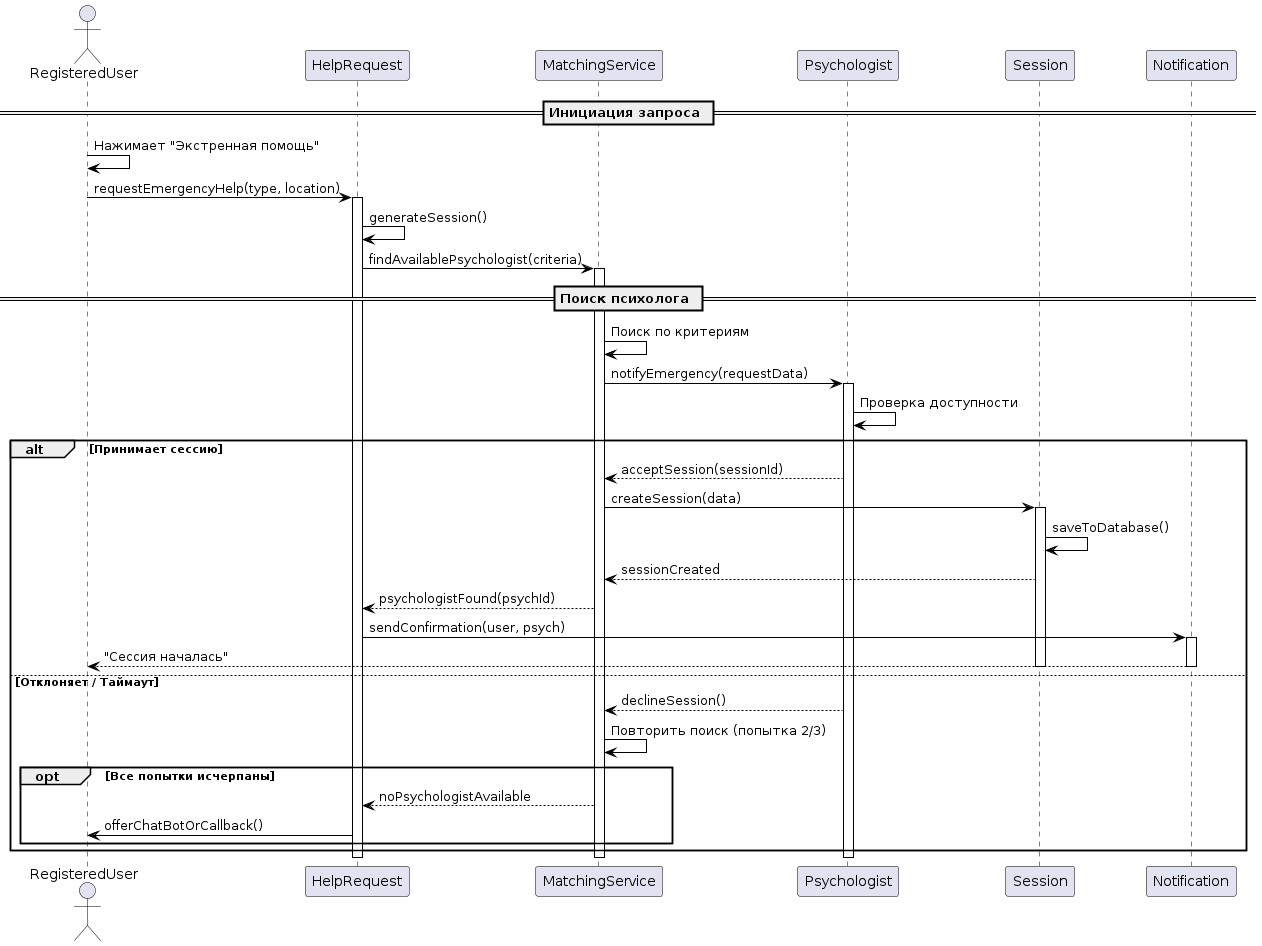

The diagram above was rendered by PlantUML. Its source (embedded in the PNG):
@startuml
skinparam backgroundColor White
skinparam sequence {
  ActorBorderColor Black
  LifeLineBorderColor Black
  ParticipantBorderColor Black
  ArrowColor Black
}

actor "RegisteredUser" as User
participant "HelpRequest" as HR
participant "MatchingService" as MS
participant "Psychologist" as Psy
participant "Session" as Ses
participant "Notification" as Notif

== Инициация запроса ==

User -> User: Нажимает "Экстренная помощь"
User -> HR: requestEmergencyHelp(type, location)
activate HR
HR -> HR: generateSession()
HR -> MS: findAvailablePsychologist(criteria)
activate MS

== Поиск психолога ==

MS -> MS: Поиск по критериям
MS -> Psy: notifyEmergency(requestData)
activate Psy
Psy -> Psy: Проверка доступности

alt Принимает сессию
  Psy --> MS: acceptSession(sessionId)
  MS -> Ses: createSession(data)
  activate Ses
  Ses -> Ses: saveToDatabase()
  Ses --> MS: sessionCreated
  MS --> HR: psychologistFound(psychId)
  HR -> Notif: sendConfirmation(user, psych)
  activate Notif
  Notif --> User: "Сессия началась"
  deactivate Notif
  deactivate Ses
  
else Отклоняет / Таймаут
  Psy --> MS: declineSession()
  MS -> MS: Повторить поиск (попытка 2/3)
  
  opt Все попытки исчерпаны
    MS --> HR: noPsychologistAvailable
    HR -> User: offerChatBotOrCallback()
  end
end

deactivate Psy
deactivate MS
deactivate HR
@enduml